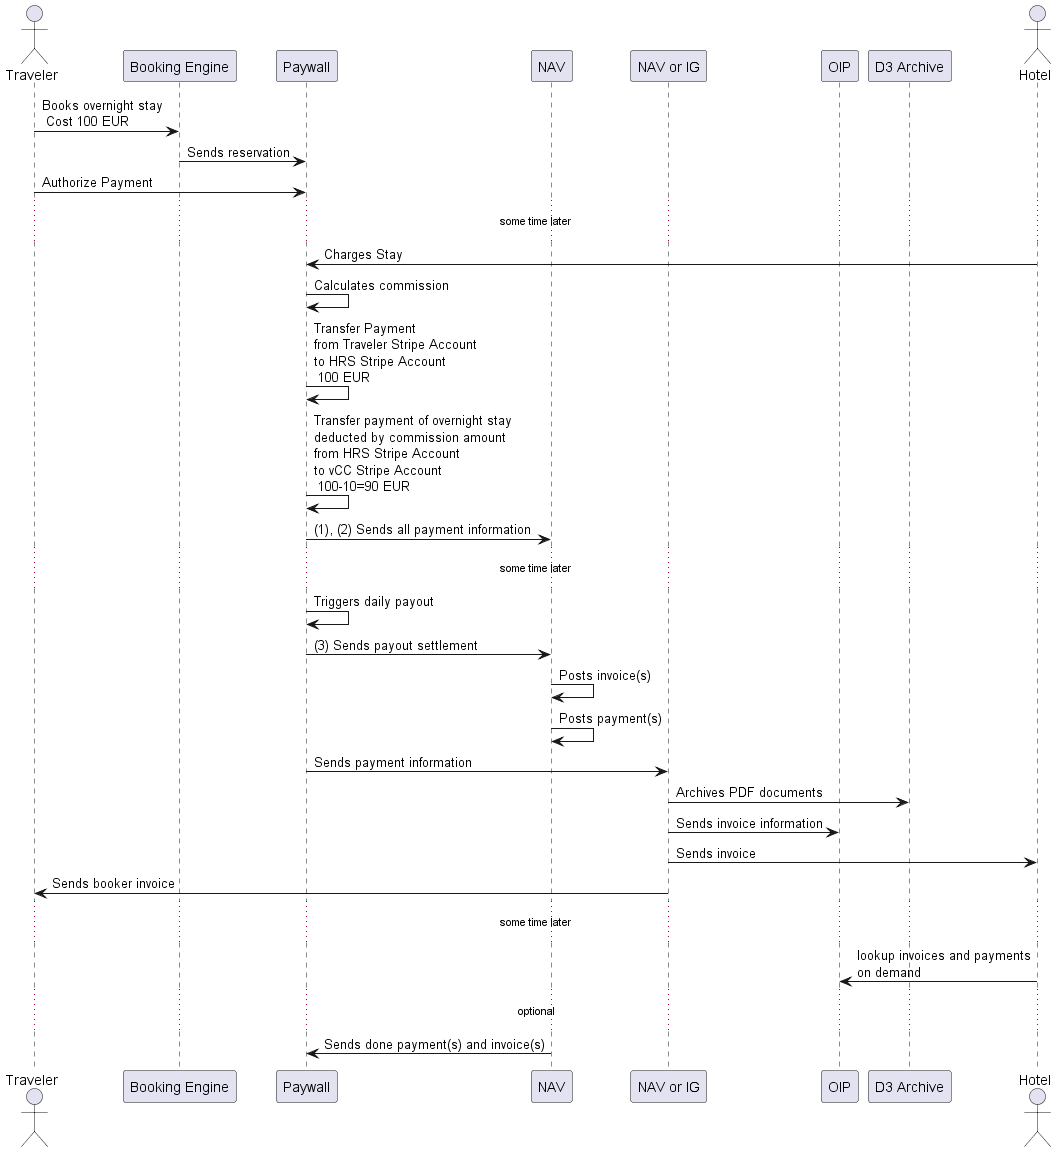

The diagram above was rendered by PlantUML. Its source (embedded in the PNG):
@startuml
actor Traveler
participant "Booking Engine" as BookingEngine
participant "Paywall" as Paywall
participant "NAV" as NAV
participant "NAV or IG" as NAV_OR_IG
participant "OIP" as OIP
participant "D3 Archive" as D3Archive
actor Hotel

Traveler -> BookingEngine : Books overnight stay\n Cost 100 EUR
BookingEngine -> Paywall : Sends reservation
Traveler -> Paywall : Authorize Payment
... some time later ...
Hotel -> Paywall : Charges Stay
Paywall -> Paywall : Calculates commission
Paywall -> Paywall : Transfer Payment \nfrom Traveler Stripe Account\nto HRS Stripe Account\n 100 EUR
Paywall -> Paywall : Transfer payment of overnight stay\ndeducted by commission amount\nfrom HRS Stripe Account \nto vCC Stripe Account\n 100-10=90 EUR
Paywall -> NAV : (1), (2) Sends all payment information
... some time later ...
Paywall -> Paywall : Triggers daily payout
Paywall -> NAV : (3) Sends payout settlement
NAV -> NAV : Posts invoice(s)
NAV -> NAV : Posts payment(s)
Paywall -> NAV_OR_IG : Sends payment information
NAV_OR_IG -> D3Archive : Archives PDF documents
NAV_OR_IG -> OIP : Sends invoice information
NAV_OR_IG -> Hotel : Sends invoice
NAV_OR_IG -> Traveler : Sends booker invoice
... some time later ...
Hotel -> OIP : lookup invoices and payments\non demand
... optional ...
NAV -> Paywall : Sends done payment(s) and invoice(s)
@enduml